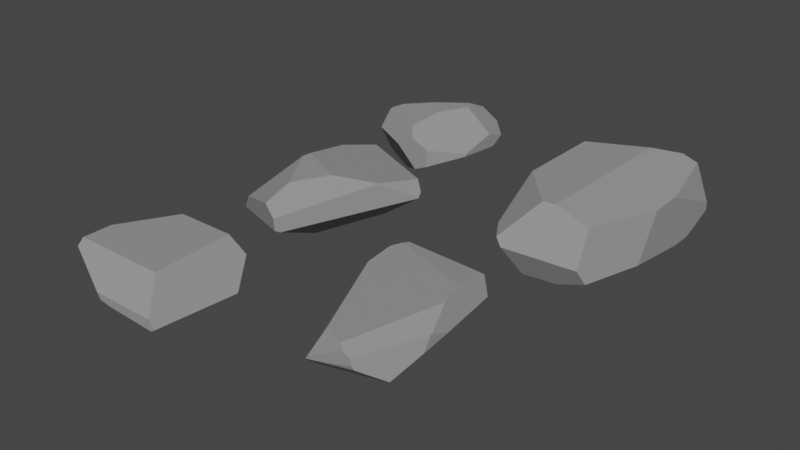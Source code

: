 # Source: Big_rocks.blend  (saved by Blender 2.82.7; exported with 4.5.12 LTS)
import bpy
from mathutils import Matrix  # noqa: F401  (used for matrix-valued properties, if any)

bpy.ops.wm.read_factory_settings(use_empty=True)
scene = bpy.context.scene
scene.name = 'Scene'

# ---- collections
col_collection = bpy.data.collections.new('Collection'); scene.collection.children.link(col_collection)

# ---- materials (node trees are filled in below, after node groups)
mat_material_001 = bpy.data.materials.new('Material.001')
mat_material_001.use_transparent_shadow = False

# ---- material node trees
mat_material_001.use_nodes = True; mat_material_001.node_tree.nodes.clear()
_N = mat_material_001.node_tree.nodes; _L = mat_material_001.node_tree.links
n0 = _N.new('ShaderNodeOutputMaterial'); n0.name = 'Material Output'; n0.location = (300, 300)
n1 = _N.new('ShaderNodeBsdfPrincipled'); n1.name = 'Principled BSDF'; n1.location = (10, 300)
n1.distribution = 'GGX'
n1.subsurface_method = 'BURLEY'
n1.inputs[0].default_value = (0.2957, 0.2957, 0.2957, 1.0)
n1.inputs[2].default_value = 0.1571
n1.inputs[3].default_value = 1.45
n1.inputs[13].default_value = 0.01429
n1.inputs[27].default_value = (0.0, 0.0, 0.0, 1.0)
n1.inputs[28].default_value = 1.0
_L.new(n1.outputs[0], n0.inputs[0])
n0.is_active_output = True

# ---- world
world_world = bpy.data.worlds.new('World'); scene.world = world_world
world_world.use_nodes = True; world_world.node_tree.nodes.clear()
_N = world_world.node_tree.nodes; _L = world_world.node_tree.links
n0 = _N.new('ShaderNodeOutputWorld'); n0.name = 'World Output'; n0.location = (300, 300)
n1 = _N.new('ShaderNodeBackground'); n1.name = 'Background'; n1.location = (10, 300)
n1.inputs[0].default_value = (0.05088, 0.05088, 0.05088, 1.0)
_L.new(n1.outputs[0], n0.inputs[0])
n0.is_active_output = True
world_world.color = (0.05088, 0.05088, 0.05088)
world_world.use_sun_shadow = False
world_world.sun_shadow_jitter_overblur = 0.0

# ---- meshes
me_cube = bpy.data.meshes.new('Cube')
me_cube.from_pydata([(0.4766, -1.0, -0.2575), (1.0, -0.4702, 0.05937), (1.0, -0.4743, 0.1392), (0.5048, -1.0, 0.3256), (0.2164, -1.0, -0.4516), (-1.0, 0.4179, -0.4386), (-0.994, 0.4244, -0.4369), (-0.364, -0.5148, -0.9522), (-1.0, -0.2368, -0.7199), (1.0, 0.4025, -0.06199), (-0.1347, 1.0, -0.05188), (-0.3673, 0.7886, -0.3916), (0.09758, 0.2349, -0.712), (1.0, 0.2695, 0.4236), (0.3503, 0.4481, 1.0), (1.0, 0.6575, 0.199), (0.6518, 1.0, 0.3651), (0.1472, -1.0, 0.6053), (-0.1904, -1.0, 0.244), (-1.0, -0.5437, 0.224), (-0.5974, 0.7572, 0.02543), (-0.1528, 1.0, -0.008529), (-1.0, 0.347, -0.1679), (0.2413, 0.6452, 1.0), (0.3092, 1.0, 0.7236), (-0.04126, 1.0, 0.4842), (-0.5155, 0.7581, 0.3802), (-0.7529, 0.457, 0.4918), (0.06708, -0.1315, 1.0), (-0.0287, -0.7788, 0.8275), (-1.0, -0.2704, 0.731), (-1.0, -0.185, 0.7509), (-0.8897, -0.004005, 0.8177), (-0.3129, 0.2289, 1.0)], [], [(1, 2, 3, 0), (15, 13, 2, 1, 9), (11, 12, 7, 8, 5, 6), (12, 9, 1, 0, 4, 7), (21, 10, 11, 6, 20), (15, 9, 12, 11, 10, 16), (4, 18, 19, 8, 7), (33, 32, 31, 30, 29, 28), (0, 3, 17, 18, 4), (31, 32, 27, 22), (5, 22, 27, 26, 20, 6), (20, 26, 25, 21), (21, 25, 24, 16, 10), (14, 13, 15, 16, 24, 23), (23, 24, 25, 26, 27, 32, 33), (8, 19, 30, 31, 22, 5), (17, 29, 30, 19, 18), (13, 14, 28, 29, 17, 3, 2), (23, 33, 28, 14)])
_uv = me_cube.uv_layers.new(name='UVMap')
_uv.uv.foreach_set('vector', [0.5074, 0.6838, 0.5174, 0.6843, 0.5675, 0.7851, 0.4678, 0.8154, 0.5249, 0.5428, 0.5529, 0.5913, 0.5174, 0.6843, 0.5074, 0.6838, 0.4923, 0.5747, 0.4514, 0.303, 0.411, 0.62, 0.381, 0.7903, 0.445, 0.1933, 0.4452, 0.1772, 0.4462, 0.1797, 0.411, 0.62, 0.4923, 0.5747, 0.5074, 0.6838, 0.4678, 0.8154, 0.4436, 0.8479, 0.381, 0.7903, 0.4989, 0.3559, 0.4935, 0.3582, 0.451, 0.3027, 0.4454, 0.1788, 0.5032, 0.27, 0.5249, 0.5428, 0.4923, 0.5747, 0.411, 0.62, 0.4514, 0.303, 0.4935, 0.3582, 0.5456, 0.4565, 0.4436, 0.8479, 0.5305, 0.8988, 0.681, 0.4848, 0.445, 0.1933, 0.219, 0.6979, 0.7558, 0.563, 0.7757, 0.5053, 0.7722, 0.4809, 0.5914, 0.0912, 0.7109, 0.7329, 0.721, 0.6208, 0.4678, 0.8154, 0.5407, 0.8119, 0.5757, 0.8566, 0.5305, 0.8988, 0.4436, 0.8479, 0.7722, 0.4809, 0.7948, 0.5428, 0.6718, 0.3881, 0.479, 0.1684, 0.4452, 0.1772, 0.479, 0.1684, 0.6043, 0.2559, 0.6238, 0.3566, 0.5608, 0.3276, 0.4462, 0.1797, 0.5608, 0.3276, 0.6238, 0.3566, 0.5605, 0.3698, 0.4989, 0.3559, 0.4989, 0.3559, 0.5605, 0.3698, 0.5905, 0.4136, 0.5456, 0.4565, 0.4935, 0.3582, 0.6718, 0.5346, 0.5529, 0.5913, 0.5249, 0.5428, 0.5456, 0.4565, 0.5905, 0.4136, 0.6551, 0.4796, 0.6551, 0.4796, 0.5905, 0.4136, 0.5605, 0.3698, 0.6238, 0.3566, 0.6043, 0.2559, 0.7757, 0.5053, 0.7558, 0.563, 0.41, 0.09539, 0.528, 0.05704, 0.5914, 0.0912, 0.5939, 0.1019, 0.479, 0.1684, 0.4452, 0.1772, 0.646, 0.7862, 0.7109, 0.7329, 0.7547, 0.4383, 0.528, 0.05704, 0.5305, 0.8988, 0.5529, 0.5913, 0.6718, 0.5346, 0.721, 0.6208, 0.7109, 0.7329, 0.646, 0.7862, 0.5407, 0.8119, 0.5174, 0.6843, 0.7198, 0.5443, 0.7891, 0.5964, 0.7416, 0.6414, 0.7062, 0.569])
me_cube.materials.append(mat_material_001)
me_cube.use_remesh_preserve_volume = False
me_cube.use_remesh_preserve_attributes = False
me_cube.use_mirror_vertex_groups = False
me_cube.update()
me_cube_001 = bpy.data.meshes.new('Cube.001')
me_cube_001.from_pydata([(-1.0, -0.1442, 0.05331), (-1.0, 0.6496, -0.5098), (-0.4895, -1.0, -0.05683), (-0.4449, -1.0, -0.1756), (-0.4462, -0.9937, -0.1813), (-0.2396, -0.28, -1.0), (-0.4895, 1.0, 0.2731), (-1.0, 0.6242, 0.6656), (-0.5424, 0.9564, 0.5292), (0.3463, 1.0, -0.3084), (0.516, 0.7912, 0.6232), (1.0, 0.09743, 0.9372), (0.5546, -1.0, -0.08298), (0.6719, -0.7345, -1.0), (0.4314, -1.0, -0.6137), (1.0, -0.4707, -1.0), (-0.896, 0.729, -0.7233), (-0.5113, 1.0, -0.455), (-0.4964, 0.2673, -1.0), (1.0, -0.07484, -1.0), (1.0, 0.01916, -0.9297), (0.8481, -0.4291, 1.0), (0.9455, -0.04838, 1.0), (1.0, 0.08145, 0.9442), (1.0, -0.7319, 0.3992), (0.9953, -0.7372, 0.4078), (-1.0, -0.008648, 0.943), (-0.9771, -0.1376, 1.0), (-1.0, -0.4417, 0.4879), (-0.8693, -0.7026, 0.5207), (-0.8387, -0.4512, 1.0), (-0.975, -0.1564, 1.0), (-1.0, -0.2432, 0.7874)], [], [(10, 9, 6, 8), (14, 3, 4, 5, 13), (9, 10, 11, 20), (28, 0, 4, 3, 2, 29), (14, 12, 2, 3), (21, 25, 24, 23, 22), (17, 6, 9), (18, 19, 15, 13, 5), (16, 17, 9, 20, 19, 18), (0, 1, 16, 18, 5, 4), (1, 7, 8, 6, 17, 16), (12, 14, 13, 15, 24, 25), (20, 11, 23, 24, 15, 19), (30, 29, 2, 12, 25, 21), (7, 26, 27, 22, 23, 11, 10, 8), (27, 26, 32, 31), (22, 27, 31, 30, 21), (31, 32, 28, 29, 30), (0, 28, 32, 26, 7, 1)])
_uv = me_cube_001.uv_layers.new(name='UVMap')
_uv.uv.foreach_set('vector', [0.5903, 0.4749, 0.4359, 0.4438, 0.5341, 0.3138, 0.6099, 0.3455, 0.4233, 0.8211, 0.478, 0.9306, 0.394, 0.8409, 0.3029, 0.5772, 0.3346, 0.7162, 0.4614, 0.4183, 0.5903, 0.4749, 0.6171, 0.6128, 0.3838, 0.6226, 0.561, 0.06979, 0.5067, 0.107, 0.394, 0.8409, 0.3946, 0.8472, 0.4179, 0.8612, 0.5459, 0.2577, 0.4233, 0.8211, 0.4896, 0.8057, 0.4929, 0.9362, 0.478, 0.9306, 0.625, 0.6321, 0.5507, 0.7175, 0.5499, 0.7165, 0.618, 0.6148, 0.625, 0.6165, 0.4431, 0.3111, 0.5341, 0.3138, 0.4614, 0.4183, 0.1879, 0.5916, 0.375, 0.6344, 0.375, 0.6838, 0.334, 0.7168, 0.22, 0.66, 0.3137, 0.3433, 0.4931, 0.3611, 0.4614, 0.4183, 0.3838, 0.6226, 0.375, 0.6344, 0.1879, 0.5916, 0.5067, 0.107, 0.4363, 0.2062, 0.4055, 0.2516, 0.3337, 0.4458, 0.3029, 0.5772, 0.4773, 0.9242, 0.4363, 0.2062, 0.5832, 0.203, 0.6855, 0.4211, 0.6509, 0.4306, 0.4931, 0.3611, 0.3137, 0.3433, 0.4896, 0.8057, 0.4233, 0.8211, 0.3346, 0.7162, 0.375, 0.6838, 0.5499, 0.7165, 0.551, 0.7177, 0.3838, 0.6226, 0.6171, 0.6128, 0.618, 0.6148, 0.5499, 0.7165, 0.375, 0.6838, 0.375, 0.6344, 0.625, 0.1175, 0.5459, 0.2577, 0.4179, 0.8612, 0.4672, 0.7832, 0.5507, 0.7175, 0.625, 0.6321, 0.5832, 0.203, 0.6179, 0.1239, 0.625, 0.1137, 0.625, 0.6165, 0.618, 0.6148, 0.6171, 0.6128, 0.5903, 0.4749, 0.6099, 0.3455, 0.625, 0.1137, 0.6179, 0.1239, 0.5984, 0.0946, 0.625, 0.112, 0.6318, 0.631, 0.8721, 0.6422, 0.8719, 0.6445, 0.8548, 0.6814, 0.644, 0.6786, 0.625, 0.112, 0.5984, 0.0946, 0.561, 0.06979, 0.5459, 0.2577, 0.625, 0.1175, 0.5067, 0.107, 0.561, 0.06979, 0.5984, 0.0946, 0.6179, 0.1239, 0.5832, 0.203, 0.4363, 0.2062])
me_cube_001.materials.append(mat_material_001)
me_cube_001.use_remesh_fix_poles = True
me_cube_001.use_remesh_preserve_attributes = False
me_cube_001.use_mirror_vertex_groups = False
me_cube_001.update()
me_cube_002 = bpy.data.meshes.new('Cube.002')
me_cube_002.from_pydata([(0.9707, 0.4588, -0.4861), (-1.0, -0.09836, 1.0), (-1.0, -0.5865, -0.08325), (-0.6365, 0.6317, -1.0), (-0.9909, 0.7798, -0.2002), (-1.0, 0.7474, -0.1771), (-0.142, -1.0, -0.2194), (0.4876, 0.7762, 1.0), (0.7095, 0.8803, 0.2784), (-0.4946, 0.7795, 1.0), (-0.8291, 0.9281, -0.01544), (0.8845, -1.0, 0.01417), (0.5536, -0.5765, 1.0), (-1.0, -0.5782, 1.0), (-1.0, -0.6824, 0.7575), (-0.196, -1.0, 0.01686), (0.06179, -1.0, -0.307), (-0.6101, -0.2271, -1.0), (-0.7303, -0.6515, -0.6951), (-0.6967, -0.6688, -0.6903), (-0.3866, -0.7174, -0.7194), (0.6842, 0.5238, -1.0), (0.8066, 0.6794, -0.3937), (-0.3315, 0.7745, -1.0), (0.6949, 0.8908, 0.2062), (-0.4054, 0.9807, -0.3868), (0.7193, 0.486, -1.0), (0.9864, 0.421, -0.5301), (0.9814, -1.0, -0.2938), (0.9075, -1.0, -0.4207), (0.6272, -0.6541, -0.9616), (0.6112, -0.5914, -1.0)], [], [(9, 10, 4, 5, 1), (25, 23, 3, 4, 10), (13, 14, 15, 11, 12), (2, 14, 13, 1, 5), (7, 9, 1, 13, 12), (29, 28, 11, 15, 6, 16), (6, 19, 20, 16), (6, 15, 14, 2, 18, 19), (5, 4, 3, 17, 18, 2), (10, 9, 7, 8, 24, 25), (8, 0, 22, 24), (27, 26, 21, 22, 0), (23, 25, 24, 22, 21), (20, 19, 18, 17, 31, 30), (16, 20, 30, 29), (27, 28, 29, 30, 31, 26), (8, 7, 12, 11, 28, 27, 0), (23, 21, 26, 31, 17, 3)])
_uv = me_cube_002.uv_layers.new(name='UVMap')
_uv.uv.foreach_set('vector', [0.625, 0.2856, 0.4647, 0.3137, 0.3728, 0.3809, 0.3747, 0.3771, 0.625, 0.1127, 0.4427, 0.3357, 0.2703, 0.4664, 0.204, 0.5125, 0.3728, 0.3809, 0.4647, 0.3137, 0.625, 0.05273, 0.5947, 0.03969, 0.5021, 0.8995, 0.5018, 0.7644, 0.6669, 0.6832, 0.4896, 0.05169, 0.5947, 0.03969, 0.625, 0.05273, 0.625, 0.1127, 0.4779, 0.2184, 0.6891, 0.528, 0.8118, 0.5276, 0.875, 0.6373, 0.875, 0.6973, 0.6808, 0.6971, 0.4474, 0.7616, 0.4633, 0.7523, 0.5018, 0.7644, 0.5021, 0.8995, 0.4726, 0.8928, 0.4616, 0.8673, 0.4726, 0.8928, 0.4481, 0.3969, 0.3138, 0.7081, 0.4616, 0.8673, 0.4726, 0.8928, 0.5021, 0.8995, 0.8144, 0.6351, 0.6042, 0.3623, 0.4512, 0.3734, 0.4481, 0.3969, 0.3747, 0.3771, 0.3728, 0.3809, 0.204, 0.5125, 0.1854, 0.6417, 0.3181, 0.5947, 0.6042, 0.3623, 0.4647, 0.3137, 0.625, 0.2856, 0.6891, 0.528, 0.5348, 0.4787, 0.5192, 0.482, 0.4427, 0.3357, 0.5348, 0.4787, 0.4392, 0.564, 0.4288, 0.5379, 0.5192, 0.482, 0.432, 0.5724, 0.3399, 0.5643, 0.3355, 0.5595, 0.4266, 0.5401, 0.4356, 0.5677, 0.2703, 0.4664, 0.4427, 0.3357, 0.5192, 0.482, 0.4288, 0.5379, 0.3355, 0.5595, 0.3138, 0.7081, 0.4481, 0.3969, 0.4512, 0.3734, 0.1854, 0.6417, 0.3279, 0.6975, 0.3438, 0.7059, 0.4616, 0.8673, 0.3138, 0.7081, 0.3442, 0.7054, 0.4474, 0.7616, 0.4337, 0.5707, 0.4656, 0.75, 0.4474, 0.7616, 0.3442, 0.7054, 0.3279, 0.6975, 0.3399, 0.5643, 0.5348, 0.4787, 0.631, 0.4699, 0.6669, 0.6832, 0.5162, 0.75, 0.4656, 0.75, 0.4337, 0.5707, 0.4392, 0.564, 0.2086, 0.5282, 0.3355, 0.5595, 0.3399, 0.5643, 0.3264, 0.6989, 0.1737, 0.6534, 0.1704, 0.546])
me_cube_002.materials.append(mat_material_001)
me_cube_002.use_remesh_fix_poles = True
me_cube_002.use_remesh_preserve_attributes = False
me_cube_002.use_mirror_vertex_groups = False
me_cube_002.update()
me_cube_003 = bpy.data.meshes.new('Cube.003')
me_cube_003.from_pydata([(-1.0, -0.3273, 1.0), (-1.0, -0.8083, 0.1093), (-0.4464, -0.84, -1.0), (-0.2342, -0.7676, 1.0), (-0.8088, -0.9734, 0.007187), (0.6231, -0.9067, -0.2741), (-0.6909, -0.9973, -0.1978), (-1.0, 1.0, -0.1336), (-0.6296, -0.6281, -1.0), (-1.0, -0.3967, -0.6409), (-1.0, 0.5274, 1.0), (-1.0, 1.0, 0.1689), (1.0, 0.004952, 0.4936), (0.6056, -0.7529, 0.6843), (-0.01236, -0.7502, 1.0), (0.4413, 1.0, 0.7932), (0.03037, 0.7812, 1.0), (1.0, 1.0, -0.6129), (1.0, 0.6587, -1.0), (-0.08802, 0.4792, -1.0), (-0.8105, 1.0, -0.2744), (1.0, -0.2391, -0.7432), (0.7027, -0.8281, -0.6891), (0.1686, -0.804, -1.0), (1.0, 0.4416, -1.0), (1.0, 0.3283, 0.4982), (0.7362, 1.0, 0.6426), (1.0, 1.0, -0.38)], [], [(15, 11, 10, 16), (26, 15, 16, 14, 13, 12, 25), (24, 21, 22, 23), (22, 5, 6, 2, 23), (0, 1, 4, 3), (6, 4, 1, 9, 8, 2), (9, 1, 0, 10, 11, 7), (14, 16, 10, 0, 3), (4, 6, 5, 13, 14, 3), (21, 12, 13, 5, 22), (8, 9, 7, 20, 19), (19, 20, 17, 18), (19, 18, 24, 23, 2, 8), (25, 27, 26), (7, 11, 15, 26, 27, 17, 20), (17, 27, 25, 12, 21, 24, 18)])
_uv = me_cube_003.uv_layers.new(name='UVMap')
_uv.uv.foreach_set('vector', [0.5991, 0.4302, 0.5211, 0.25, 0.625, 0.1909, 0.625, 0.3514, 0.5803, 0.467, 0.5991, 0.4302, 0.625, 0.3514, 0.7515, 0.7188, 0.6293, 0.7246, 0.5617, 0.6244, 0.5623, 0.584, 0.375, 0.5698, 0.4071, 0.6549, 0.4245, 0.755, 0.375, 0.7509, 0.4245, 0.755, 0.4906, 0.7606, 0.4753, 0.9584, 0.375, 0.7509, 0.375, 0.7509, 0.625, 0.08409, 0.5137, 0.02396, 0.5009, 0.1428, 0.625, 0.5878, 0.4753, 0.9584, 0.5009, 0.8405, 0.5137, 0.02396, 0.4199, 0.07541, 0.375, 0.5355, 0.375, 0.7509, 0.4199, 0.07541, 0.5137, 0.02396, 0.625, 0.08409, 0.625, 0.1909, 0.5211, 0.25, 0.4833, 0.25, 0.7515, 0.7188, 0.7462, 0.5274, 0.875, 0.5591, 0.875, 0.6659, 0.7793, 0.7209, 0.5009, 0.8405, 0.4753, 0.9584, 0.4906, 0.7606, 0.6293, 0.7246, 0.7515, 0.7188, 0.7793, 0.7209, 0.4071, 0.6549, 0.5617, 0.6244, 0.6293, 0.7246, 0.4906, 0.7606, 0.4245, 0.755, 0.375, 0.5355, 0.4199, 0.07541, 0.4833, 0.25, 0.4657, 0.2737, 0.375, 0.4405, 0.375, 0.4405, 0.4657, 0.2737, 0.4234, 0.5, 0.375, 0.5427, 0.239, 0.5651, 0.375, 0.5427, 0.375, 0.5698, 0.2711, 0.7255, 0.1942, 0.73, 0.1713, 0.7035, 0.5623, 0.584, 0.4525, 0.5, 0.5803, 0.467, 0.4833, 0.25, 0.5211, 0.25, 0.5991, 0.4302, 0.5803, 0.467, 0.4525, 0.5, 0.4234, 0.5, 0.4657, 0.2737, 0.4234, 0.5, 0.4525, 0.5, 0.5623, 0.584, 0.5617, 0.6244, 0.4071, 0.6549, 0.375, 0.5698, 0.375, 0.5427])
me_cube_003.materials.append(mat_material_001)
me_cube_003.use_remesh_fix_poles = True
me_cube_003.use_remesh_preserve_attributes = False
me_cube_003.use_mirror_vertex_groups = False
me_cube_003.update()
me_cube_004 = bpy.data.meshes.new('Cube.004')
me_cube_004.from_pydata([(0.4292, -1.0, 0.856), (0.3263, -0.9462, 1.0), (-0.1297, 0.6957, -1.0), (-0.2861, -1.0, -0.2046), (-0.2432, -1.0, -0.03991), (-0.09279, -0.8395, 1.0), (-0.9012, 0.2341, 1.0), (-0.6081, 0.6483, -1.0), (-1.0, 0.5536, 0.4384), (-0.9036, -0.1739, -0.187), (0.573, -1.0, 0.6913), (1.0, -0.2614, 0.5614), (0.5992, -1.0, 0.3825), (0.5136, 0.3956, -1.0), (1.0, -0.3518, -0.04019), (-0.8848, 0.7283, 1.0), (-0.971, 0.6002, 1.0), (-1.0, 0.5844, 0.5252), (-1.0, 0.5886, 0.4511), (-0.8407, 0.8543, -0.05165), (0.4188, 1.0, 0.03424), (0.5092, 0.9513, -0.2043), (0.6864, 0.8361, -0.251), (0.7762, 0.1136, 1.0), (0.6601, 0.4206, 1.0), (1.0, -0.2381, 0.5727), (1.0, -0.006198, 0.1595), (0.7537, 0.7839, -0.08858), (-0.4613, -0.8957, -0.5748), (-0.902, -0.1786, -0.1945), (-0.6677, 0.02936, -1.0), (-0.2781, -1.0, -0.2243), (-0.1339, -1.0, -0.1436), (0.6225, -0.9831, 0.2195), (0.8553, -0.7012, -0.6561), (0.7199, -0.6261, -1.0), (-0.4207, -0.8952, -0.678), (-0.3353, -0.7916, -1.0), (-0.7447, 0.9713, 0.393), (-0.8412, 0.7952, 0.9625), (-0.08898, 1.0, 0.2427), (0.4072, 1.0, 0.198), (0.5756, 0.8697, 0.5976), (0.5544, 0.7998, 0.8222)], [], [(5, 4, 0, 1), (22, 13, 2, 21), (33, 12, 32), (36, 28, 29, 30, 37), (16, 17, 8, 9, 6), (26, 25, 11, 14), (32, 12, 10, 0, 4, 3, 31), (8, 17, 18), (24, 15, 16, 6, 5, 1, 23), (40, 38, 39, 43, 42, 41), (40, 41, 20), (1, 0, 10, 11, 25, 23), (43, 24, 23, 25, 26, 27, 42), (9, 8, 18, 19, 7, 30, 29), (3, 4, 5, 6, 9, 29, 28), (31, 3, 28, 36), (30, 7, 2, 13, 35, 37), (14, 34, 35, 13, 22, 27, 26), (10, 12, 33, 34, 14, 11), (31, 36, 37, 35, 34, 33, 32), (20, 41, 42, 27, 22, 21), (24, 43, 39, 15), (18, 17, 16, 15, 39, 38, 19), (19, 38, 40, 20, 21, 2, 7)])
_uv = me_cube_004.uv_layers.new(name='UVMap')
_uv.uv.foreach_set('vector', [0.625, 0.4968, 0.495, 0.9054, 0.607, 0.8213, 0.625, 0.7037, 0.4294, 0.5205, 0.3142, 0.5756, 0.2338, 0.538, 0.4131, 0.5061, 0.5265, 0.7913, 0.5478, 0.8001, 0.4821, 0.8917, 0.4153, 0.6254, 0.4281, 0.6317, 0.4294, 0.6473, 0.1665, 0.6213, 0.3519, 0.6075, 0.625, 0.2152, 0.5657, 0.198, 0.5548, 0.1942, 0.3353, 0.4884, 0.625, 0.2061, 0.5199, 0.6258, 0.5716, 0.6548, 0.5702, 0.6577, 0.495, 0.669, 0.4821, 0.8917, 0.5478, 0.8001, 0.5864, 0.8034, 0.607, 0.8213, 0.495, 0.9054, 0.4744, 0.9108, 0.472, 0.9098, 0.5548, 0.1942, 0.5657, 0.198, 0.5564, 0.1986, 0.6675, 0.5724, 0.8606, 0.534, 0.8714, 0.55, 0.8626, 0.5957, 0.7616, 0.7299, 0.7092, 0.7433, 0.653, 0.6108, 0.5303, 0.3639, 0.533, 0.3015, 0.7979, 0.4731, 0.6028, 0.4698, 0.5692, 0.4694, 0.5248, 0.4259, 0.5303, 0.3639, 0.5248, 0.4259, 0.5043, 0.4274, 0.625, 0.7037, 0.607, 0.8213, 0.5864, 0.8034, 0.5702, 0.6577, 0.5716, 0.6548, 0.625, 0.5976, 0.6028, 0.4698, 0.625, 0.529, 0.653, 0.6108, 0.5716, 0.6548, 0.5199, 0.6258, 0.4624, 0.5228, 0.5692, 0.4694, 0.3353, 0.4884, 0.5548, 0.1942, 0.5564, 0.1986, 0.4118, 0.3692, 0.174, 0.544, 0.1665, 0.6213, 0.3337, 0.4904, 0.4744, 0.9108, 0.495, 0.9054, 0.625, 0.4968, 0.8626, 0.5957, 0.4319, 0.6467, 0.4294, 0.6473, 0.3314, 0.8229, 0.472, 0.9098, 0.4744, 0.9108, 0.4281, 0.6317, 0.4153, 0.6254, 0.1665, 0.6213, 0.174, 0.544, 0.2338, 0.538, 0.3142, 0.5756, 0.34, 0.7033, 0.2081, 0.724, 0.495, 0.669, 0.4128, 0.7096, 0.3574, 0.6963, 0.3142, 0.5756, 0.4294, 0.5205, 0.4624, 0.5228, 0.5199, 0.6258, 0.5864, 0.8034, 0.5478, 0.8001, 0.5265, 0.7913, 0.4128, 0.7096, 0.495, 0.669, 0.5702, 0.6577, 0.472, 0.9098, 0.4153, 0.6254, 0.3519, 0.6075, 0.34, 0.7033, 0.4128, 0.7096, 0.5265, 0.7913, 0.4821, 0.8917, 0.5043, 0.4274, 0.5248, 0.4259, 0.5692, 0.4694, 0.4624, 0.5228, 0.4294, 0.5205, 0.4131, 0.5061, 0.625, 0.529, 0.6028, 0.4698, 0.6203, 0.2518, 0.625, 0.2404, 0.5564, 0.1986, 0.5657, 0.198, 0.625, 0.2152, 0.8606, 0.534, 0.7979, 0.4731, 0.533, 0.3015, 0.4118, 0.3692, 0.4118, 0.3692, 0.533, 0.3015, 0.5303, 0.3639, 0.5043, 0.4274, 0.4519, 0.4673, 0.2338, 0.538, 0.174, 0.544])
me_cube_004.materials.append(mat_material_001)
me_cube_004.use_remesh_fix_poles = True
me_cube_004.use_remesh_preserve_attributes = False
me_cube_004.use_mirror_vertex_groups = False
me_cube_004.update()

# ---- objects
ob_cube = bpy.data.objects.new('Cube', me_cube)
ob_cube_001 = bpy.data.objects.new('Cube.001', me_cube_001)
ob_cube_002 = bpy.data.objects.new('Cube.002', me_cube_002)
ob_cube_003 = bpy.data.objects.new('Cube.003', me_cube_003)
ob_cube_004 = bpy.data.objects.new('Cube.004', me_cube_004)

# ---- transforms, parenting, visibility, modifiers, constraints
ob_cube.location = (0.0, 23.93, 0.0)
ob_cube.scale = (1.864, 1.864, 1.082)
ob_cube.lock_rotations_4d = False
ob_cube.empty_display_type = 'ARROWS'
ob_cube.lineart.crease_threshold = 0.0
ob_cube_001.location = (0.0, 18.05, 0.0)
ob_cube_001.rotation_euler = (-1.524, -0.008373, -0.417)
ob_cube_001.scale = (1.849, 1.039, 2.519)
ob_cube_001.lineart.crease_threshold = 0.0
ob_cube_002.location = (0.0, 11.33, 0.0)
ob_cube_002.scale = (2.041, 2.041, 0.8138)
ob_cube_002.lineart.crease_threshold = 0.0
ob_cube_003.location = (7.587, 22.48, 0.0)
ob_cube_003.scale = (1.875, 3.625, 1.238)
ob_cube_003.lineart.crease_threshold = 0.0
ob_cube_004.location = (6.543, 13.73, 0.0)
ob_cube_004.scale = (1.756, 2.929, 0.6932)
ob_cube_004.lineart.crease_threshold = 0.0

# ---- collection membership
col_collection.objects.link(ob_cube)
col_collection.objects.link(ob_cube_001)
col_collection.objects.link(ob_cube_002)
col_collection.objects.link(ob_cube_003)
col_collection.objects.link(ob_cube_004)

# ---- scene / render settings (as saved in the file)
scene.frame_start = 1; scene.frame_end = 250; scene.frame_set(1)
scene.render.engine = 'BLENDER_EEVEE_NEXT'
scene.cycles.use_denoising = False
scene.cycles.samples = 128
scene.cycles.sampling_pattern = 'TABULATED_SOBOL'
scene.cycles.use_adaptive_sampling = False
scene.cycles.use_light_tree = False
scene.view_settings.view_transform = 'Filmic'
bpy.context.view_layer.update()

# ---- added for rendering (the .blend has no active camera and no usable light): camera, sun
cam_auto = bpy.data.cameras.new('AutoCamera')
cam_auto.lens = 50.0
cam_auto.sensor_width = 36.0
cam_auto.clip_end = 1000.0
ob_auto_camera = bpy.data.objects.new('AutoCamera', cam_auto)
scene.collection.objects.link(ob_auto_camera)
ob_auto_camera.location = (22.7156, -5.52748, 15.4824)
ob_auto_camera.rotation_euler = (1.09748, -7.21219e-08, 0.694738)
scene.camera = ob_auto_camera
light_auto_sun = bpy.data.lights.new('AutoSun', 'SUN')
light_auto_sun.energy = 3.0
light_auto_sun.angle = 0.0523599
ob_auto_sun = bpy.data.objects.new('AutoSun', light_auto_sun)
scene.collection.objects.link(ob_auto_sun)
ob_auto_sun.rotation_euler = (0.872665, 0.174533, 0.523599)
bpy.context.view_layer.update()
